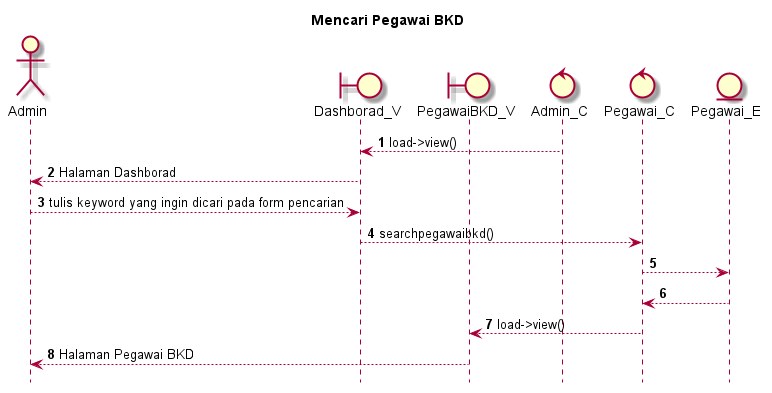

The diagram above was rendered by PlantUML. Its source (embedded in the PNG):
@startuml

autonumber
hide footbox
title Mencari Pegawai BKD

Actor Admin
boundary Dashborad_V
boundary PegawaiBKD_V
control Admin_C
control Pegawai_C
Entity Pegawai_E

Admin_C --> Dashborad_V: load->view()
Dashborad_V --> Admin: Halaman Dashborad
Admin --> Dashborad_V: tulis keyword yang ingin dicari pada form pencarian
Dashborad_V --> Pegawai_C: searchpegawaibkd()
Pegawai_C --> Pegawai_E:
    
    Pegawai_E --> Pegawai_C:
    Pegawai_C --> PegawaiBKD_V: load->view()
    PegawaiBKD_V --> Admin: Halaman Pegawai BKD

@enduml